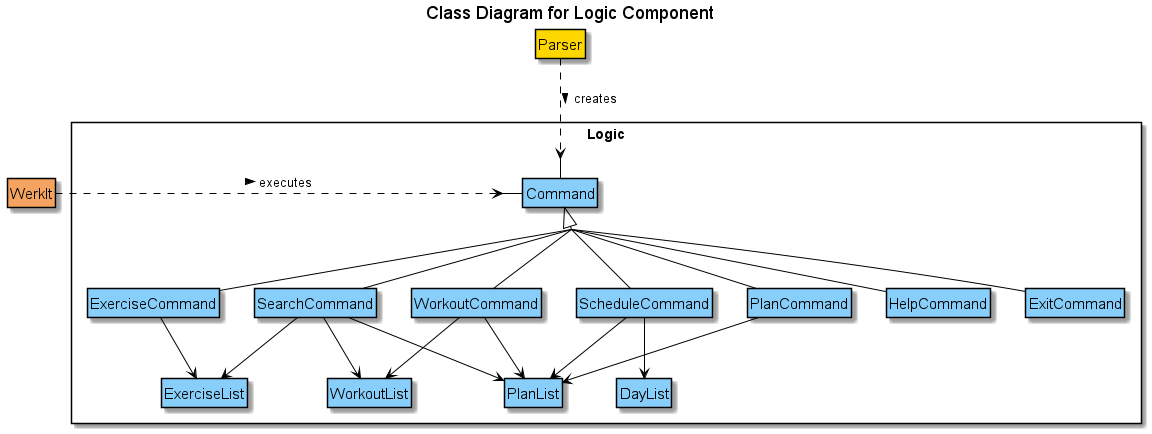

The diagram above was rendered by PlantUML. Its source (embedded in the PNG):
@startuml
'https://plantuml.com/sequence-diagram
skinparam groupInheritance 2
skinparam classFontSize 15
skinparam arrowColor #Black
skinparam classBorderColor #Black
hide circle
hide empty methods
hide empty attribute
title Class Diagram for Logic Component

rectangle Logic {
Command <|-- HelpCommand
Command <|-- ExitCommand
Command <|-- ExerciseCommand
Command <|-- WorkoutCommand
Command <|-- PlanCommand
Command <|-- ScheduleCommand
Command <|-- SearchCommand
ExerciseList <-u- ExerciseCommand
WorkoutList <-u- WorkoutCommand
PlanList <-u- WorkoutCommand
PlanList <-u- PlanCommand
PlanList <-u- ScheduleCommand
DayList <-u- ScheduleCommand
ExerciseList <-u- SearchCommand
WorkoutList <-u- SearchCommand
PlanList <-u- SearchCommand
}

Parser-.>Command:creates >
WerkIt-r.>Command: executes >

class "{abstract}\nCommand" as Command #LightSkyBlue {
}
class Parser #Gold {
}
class WerkIt #Sandybrown {
}
class HelpCommand #LightSkyBlue {
}
class ExitCommand #LightSkyBlue {
}
class ExerciseCommand #LightSkyBlue {
}
class WorkoutCommand #LightSkyBlue {
}
class PlanCommand #LightSkyBlue {
}
class ScheduleCommand #LightSkyBlue {
}
class SearchCommand #LightSkyBlue {
}
class ExerciseList #LightSkyBlue {
}
class WorkoutList #LightSkyBlue {
}
class PlanList #LightSkyBlue {
}
class DayList #LightSkyBlue {
}
@enduml